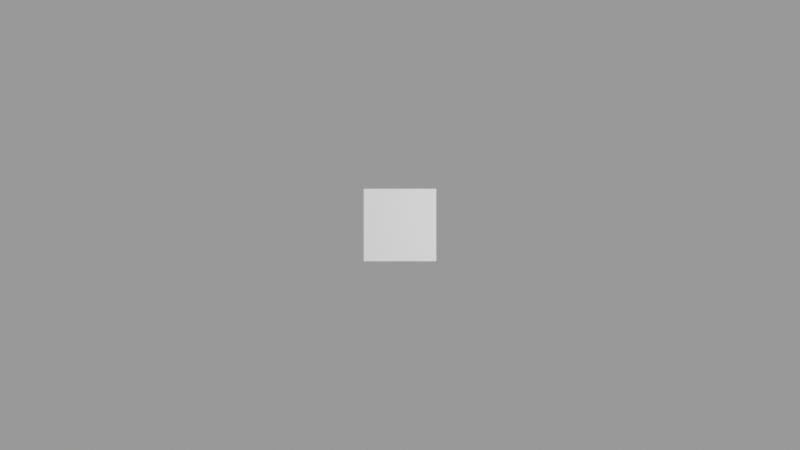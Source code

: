 # Source: camera_rigs_0052.blend  (saved by Blender 2.92.15; exported with 4.5.12 LTS)
import bpy
from mathutils import Matrix  # noqa: F401  (used for matrix-valued properties, if any)

bpy.ops.wm.read_factory_settings(use_empty=True)
scene = bpy.context.scene
scene.name = '0100 Camera rig #2.'

# ---- collections
col_rig0000_stub_002 = bpy.data.collections.new('Rig0000 stub.002'); scene.collection.children.link(col_rig0000_stub_002)
col_everything_non_rig = bpy.data.collections.new('Everything non rig')  # instanced only; not linked into the scene
col_railings__decking = bpy.data.collections.new('Railings, decking')  # instanced only; not linked into the scene
col_pavilion = bpy.data.collections.new('Pavilion')  # instanced only; not linked into the scene
col_towers = bpy.data.collections.new('Towers')  # instanced only; not linked into the scene
col_legs_substructure_and_landing_stage = bpy.data.collections.new('legs substructure and landing stage')  # instanced only; not linked into the scene
col_shelters_huts_shops_kiosks = bpy.data.collections.new('Shelters huts shops kiosks')  # instanced only; not linked into the scene
col_trace___google_pavilion__above_ne_cam_at_53m = bpy.data.collections.new('Trace - Google Pavilion  above NE cam at 53m')  # instanced only; not linked into the scene

# ---- cameras
cam_camera_014 = bpy.data.cameras.new('Camera.014')

# ---- lights
light_light = bpy.data.lights.new('Light', 'POINT')
light_light.transmission_factor = 0.0
light_light.energy = 1000.0
light_light.shadow_soft_size = 0.1
light_light.shadow_maximum_resolution = 0.006
light_light.use_absolute_resolution = True

# ---- meshes
me_plane_015 = bpy.data.meshes.new('Plane.015')
me_plane_015.from_pydata([(-1.0, -1.0, 0.0), (1.0, -1.0, 0.0), (-1.0, 1.0, 0.0), (1.0, 1.0, 0.0)], [], [(0, 1, 3, 2)])
_uv = me_plane_015.uv_layers.new(name='UVMap')
_uv.uv.foreach_set('vector', [0.0, 0.0, 1.0, 0.0, 1.0, 1.0, 0.0, 1.0])
me_plane_015.use_remesh_fix_poles = True
me_plane_015.use_remesh_preserve_attributes = False
me_plane_015.use_mirror_vertex_groups = False
me_plane_015.update()

# ---- curves / text
cu_nurbspath_014 = bpy.data.curves.new('NurbsPath.014', 'CURVE')
cu_nurbspath_014.dimensions = '3D'
_sp = cu_nurbspath_014.splines.new('NURBS'); _sp.points.add(1)
_sp.points.foreach_set('co', [-265.9, 0.0, -2.007e-05, 1.0, 132.3, 0.0, 9.688e-06, 1.0])
_sp.order_u = 2
_sp.order_v = 0
_sp.use_endpoint_u = True
cu_nurbspath_014.use_path = True
cu_nurbspath_014.use_path_clamp = True
cu_nurbspath_014.fill_mode = 'FULL'

# ---- objects
ob_everything_non_rig_014 = bpy.data.objects.new('Everything non rig.014', None)
ob_cam0000_002 = bpy.data.objects.new('Cam0000.002', cam_camera_014)
ob_targ0000_003 = bpy.data.objects.new('Targ0000.003', me_plane_015)
ob_line0000_005 = bpy.data.objects.new('Line0000.005', cu_nurbspath_014)
ob_trace_parent = bpy.data.objects.new('trace parent', None)
ob_trace___google_pavilion__above_ne_cam_at_53m = bpy.data.objects.new('Trace - Google Pavilion  above NE cam at 53m', None)
ob_light = bpy.data.objects.new('Light', light_light)
ob_railings__decking = bpy.data.objects.new('Railings, decking', None)
ob_pavilion = bpy.data.objects.new('Pavilion', None)
ob_towers = bpy.data.objects.new('Towers', None)
ob_legs_substructure_and_landing_stage = bpy.data.objects.new('legs substructure and landing stage', None)
ob_shelters_huts_shops_kiosks = bpy.data.objects.new('Shelters huts shops kiosks', None)

# ---- transforms, parenting, visibility, modifiers, constraints
ob_everything_non_rig_014.location = (0.0, 0.0, 0.0)
ob_everything_non_rig_014.instance_type = 'COLLECTION'
ob_everything_non_rig_014.lineart.crease_threshold = 0.0
ob_cam0000_002.location = (0.0, 0.0, 30.71)
ob_cam0000_002.lineart.crease_threshold = 0.0
_c = ob_cam0000_002.constraints.new('TRACK_TO'); _c.name = 'Track To'
_c.target = ob_targ0000_003
ob_targ0000_003.location = (0.0, 0.0, 0.0)
ob_targ0000_003.lineart.crease_threshold = 0.0
_c = ob_targ0000_003.constraints.new('TRACK_TO'); _c.name = 'Track To'
_c.target = ob_cam0000_002
ob_line0000_005.parent = ob_targ0000_003
ob_line0000_005.location = (0.0, 0.0, 0.0)
ob_line0000_005.rotation_euler = (-0.0, -1.571, 0.0)
ob_line0000_005.lineart.crease_threshold = 0.0
_c = ob_line0000_005.constraints.new('FOLLOW_PATH'); _c.name = 'Follow Path'
ob_trace_parent.location = (0.0, 0.0, 27.12)
ob_trace_parent.rotation_euler = (1.571, -0.0, 0.0)
ob_trace_parent.scale = (1.577, 1.577, 1.577)
ob_trace_parent.empty_display_type = 'CIRCLE'
ob_trace_parent.lineart.crease_threshold = 0.0
ob_trace___google_pavilion__above_ne_cam_at_53m.parent = ob_trace_parent
ob_trace___google_pavilion__above_ne_cam_at_53m.matrix_parent_inverse = Matrix(((0.6342, 0.0, 0.0, -0.0), (0.0, -2.772e-08, 0.6342, 0.0), (0.0, -0.6342, -2.772e-08, 0.0), (-0.0, 0.0, -0.0, 1.0)))
ob_trace___google_pavilion__above_ne_cam_at_53m.location = (0.0, 0.0, 0.0)
ob_trace___google_pavilion__above_ne_cam_at_53m.rotation_euler = (1.571, 3.142, -3.142)
ob_trace___google_pavilion__above_ne_cam_at_53m.instance_type = 'COLLECTION'
ob_trace___google_pavilion__above_ne_cam_at_53m.lineart.crease_threshold = 0.0
ob_light.location = (4.076, 1.005, 5.904)
ob_light.rotation_euler = (0.6503, 0.05522, 1.866)
ob_light.lock_rotations_4d = False
ob_light.empty_display_type = 'ARROWS'
ob_light.color = (0.0, 0.0, 0.0, 0.0)
ob_light.lineart.crease_threshold = 0.0
ob_railings__decking.location = (0.0, 0.0, 0.0)
ob_railings__decking.instance_type = 'COLLECTION'
ob_railings__decking.lineart.crease_threshold = 0.0
ob_pavilion.location = (0.0, 0.0, 0.0)
ob_pavilion.instance_type = 'COLLECTION'
ob_pavilion.lineart.crease_threshold = 0.0
ob_towers.location = (0.0, 0.0, 0.0)
ob_towers.instance_type = 'COLLECTION'
ob_towers.lineart.crease_threshold = 0.0
ob_legs_substructure_and_landing_stage.location = (0.0, 0.0, 0.0)
ob_legs_substructure_and_landing_stage.instance_type = 'COLLECTION'
ob_legs_substructure_and_landing_stage.lineart.crease_threshold = 0.0
ob_shelters_huts_shops_kiosks.location = (0.0, 0.0, 0.0)
ob_shelters_huts_shops_kiosks.instance_type = 'COLLECTION'
ob_shelters_huts_shops_kiosks.lineart.crease_threshold = 0.0
ob_everything_non_rig_014.instance_collection = col_everything_non_rig
ob_trace___google_pavilion__above_ne_cam_at_53m.instance_collection = col_trace___google_pavilion__above_ne_cam_at_53m
ob_railings__decking.instance_collection = col_railings__decking
ob_pavilion.instance_collection = col_pavilion
ob_towers.instance_collection = col_towers
ob_legs_substructure_and_landing_stage.instance_collection = col_legs_substructure_and_landing_stage
ob_shelters_huts_shops_kiosks.instance_collection = col_shelters_huts_shops_kiosks

# ---- collection membership
scene.collection.objects.link(ob_everything_non_rig_014)
col_rig0000_stub_002.objects.link(ob_cam0000_002)
col_rig0000_stub_002.objects.link(ob_targ0000_003)
col_rig0000_stub_002.objects.link(ob_line0000_005)
col_rig0000_stub_002.objects.link(ob_trace_parent)
col_rig0000_stub_002.objects.link(ob_trace___google_pavilion__above_ne_cam_at_53m)
col_everything_non_rig.objects.link(ob_light)
col_everything_non_rig.objects.link(ob_railings__decking)
col_everything_non_rig.objects.link(ob_pavilion)
col_everything_non_rig.objects.link(ob_towers)
col_everything_non_rig.objects.link(ob_legs_substructure_and_landing_stage)
col_everything_non_rig.objects.link(ob_shelters_huts_shops_kiosks)

# ---- scene / render settings (as saved in the file)
scene.camera = ob_cam0000_002
scene.frame_start = 1; scene.frame_end = 250; scene.frame_set(1)
scene.render.engine = 'BLENDER_EEVEE_NEXT'
scene.render.image_settings.exr_codec = 'NONE'
scene.render.simplify_subdivision_render = 0
scene.render.simplify_child_particles_render = 0.0
scene.cycles.use_denoising = False
scene.cycles.samples = 128
scene.cycles.sampling_pattern = 'TABULATED_SOBOL'
scene.cycles.use_adaptive_sampling = False
scene.cycles.use_light_tree = False
scene.view_settings.view_transform = 'Filmic'
bpy.context.view_layer.update()

# ---- added for rendering (the .blend has no usable light): sun + grey world if the file has none
light_auto_sun = bpy.data.lights.new('AutoSun', 'SUN')
light_auto_sun.energy = 3.0
light_auto_sun.angle = 0.0523599
ob_auto_sun = bpy.data.objects.new('AutoSun', light_auto_sun)
scene.collection.objects.link(ob_auto_sun)
ob_auto_sun.rotation_euler = (0.872665, 0.174533, 0.523599)
if scene.world is None:
    world_auto = bpy.data.worlds.new('AutoWorld')
    world_auto.color = (0.3, 0.3, 0.3)
    scene.world = world_auto
bpy.context.view_layer.update()
